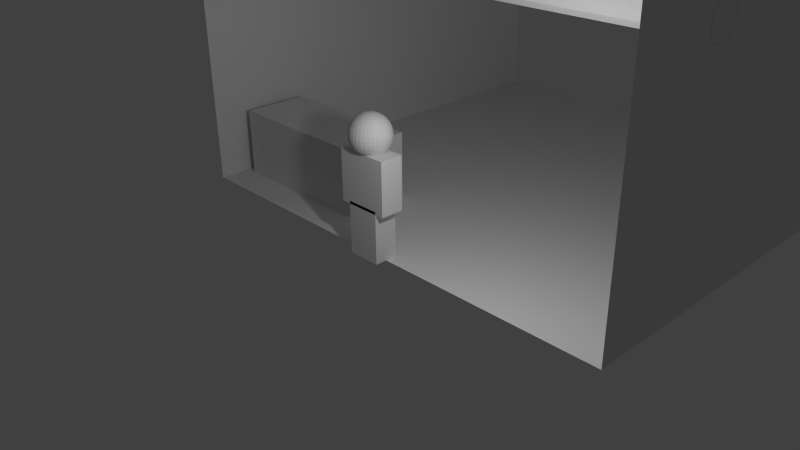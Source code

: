 # Source: chunk.blend  (saved by Blender 2.73.0; exported with 4.5.12 LTS)
import bpy
from mathutils import Matrix  # noqa: F401  (used for matrix-valued properties, if any)

bpy.ops.wm.read_factory_settings(use_empty=True)
scene = bpy.context.scene
scene.name = 'Scene'

# ---- collections
col_collection_1 = bpy.data.collections.new('Collection 1'); scene.collection.children.link(col_collection_1)

# ---- materials (node trees are filled in below, after node groups)
mat_mat_chunk0 = bpy.data.materials.new('mat_chunk0')
mat_mat_chunk0.alpha_threshold = 0.0
mat_mat_chunk0.use_transparent_shadow = False
mat_mat_chunk0.roughness = 0.5

# ---- material node trees

# ---- world
world_world = bpy.data.worlds.new('World'); scene.world = world_world
world_world.color = (0.05088, 0.05088, 0.05088)
world_world.use_sun_shadow = False
world_world.sun_shadow_jitter_overblur = 0.0
world_world.cycles.sampling_method = 'MANUAL'
world_world.cycles.sample_map_resolution = 256

# ---- cameras
cam_camera = bpy.data.cameras.new('Camera')
cam_camera.clip_end = 100.0
cam_camera.lens = 35.0
cam_camera.sensor_width = 32.0
cam_camera.sensor_height = 18.0
cam_camera.ortho_scale = 7.314
cam_camera.dof.focus_distance = 0.0
cam_camera.dof.aperture_fstop = 128.0

# ---- lights
light_lamp = bpy.data.lights.new('Lamp', 'POINT')
light_lamp.transmission_factor = 0.0
light_lamp.cutoff_distance = 30.0
light_lamp.energy = 100.0
light_lamp.shadow_buffer_clip_start = 1.001
light_lamp.shadow_soft_size = 0.1
light_lamp.shadow_maximum_resolution = 0.006
light_lamp.use_absolute_resolution = True
light_lamp.cycles.use_multiple_importance_sampling = False

# ---- meshes
me_cube_004 = bpy.data.meshes.new('Cube.004')
me_cube_004.from_pydata([(-3.348, 0.4849, 0.0), (-3.348, 1.485, 0.0), (-1.026, 1.485, 0.0), (-1.026, 0.4849, 0.0), (-3.348, 0.4849, 1.0), (-3.348, 1.485, 1.0), (-1.026, 1.485, 1.0), (-1.026, 0.4849, 1.0)], [], [(4, 5, 1, 0), (5, 6, 2, 1), (6, 7, 3, 2), (7, 4, 0, 3), (0, 1, 2, 3), (7, 6, 5, 4)])
me_cube_004.use_remesh_preserve_volume = False
me_cube_004.use_remesh_preserve_attributes = False
me_cube_004.use_mirror_vertex_groups = False
me_cube_004.update()
me_cube_003 = bpy.data.meshes.new('Cube.003')
me_cube_003.from_pydata([(-3.5, 0.0, 0.0), (-3.5, 7.0, 0.0), (3.5, 7.0, 0.0), (3.5, 0.0, 0.0), (-3.5, 0.0, 4.0), (-3.5, 7.0, 4.0), (3.5, 7.0, 4.0), (3.5, 0.0, 4.0), (-3.509, 1.728, 3.345), (3.509, 1.728, 3.345), (-3.509, 1.694, 3.22), (3.509, 1.694, 3.22), (-3.509, 1.603, 3.129), (3.509, 1.603, 3.129), (-3.509, 1.478, 3.095), (3.509, 1.478, 3.095), (-3.509, 1.353, 3.129), (3.509, 1.353, 3.129), (-3.509, 1.261, 3.22), (3.509, 1.261, 3.22), (-3.509, 1.228, 3.345), (3.509, 1.228, 3.345), (-3.509, 1.261, 3.47), (3.509, 1.261, 3.47), (-3.509, 1.353, 3.562), (3.509, 1.353, 3.562), (-3.509, 1.478, 3.595), (3.509, 1.478, 3.595), (-3.509, 1.603, 3.562), (3.509, 1.603, 3.562), (-3.509, 1.694, 3.47), (3.509, 1.694, 3.47), (-2.699, 1.728, 3.345), (-0.3599, 1.728, 3.345), (-0.3599, 1.694, 3.22), (-2.699, 1.694, 3.22), (-0.3599, 1.603, 3.129), (-2.699, 1.603, 3.129), (-0.3599, 1.478, 3.095), (-2.699, 1.478, 3.095), (-0.3599, 1.353, 3.129), (-2.699, 1.353, 3.129), (-0.3599, 1.261, 3.22), (-2.699, 1.261, 3.22), (-0.3599, 1.228, 3.345), (-2.699, 1.228, 3.345), (-0.3599, 1.261, 3.47), (-2.699, 1.261, 3.47), (-0.3599, 1.353, 3.562), (-2.699, 1.353, 3.562), (-0.3599, 1.478, 3.595), (-2.699, 1.478, 3.595), (-0.3599, 1.603, 3.562), (-2.699, 1.603, 3.562), (-0.3599, 1.694, 3.47), (-2.699, 1.694, 3.47), (-2.457, 1.783, 3.345), (-0.6017, 1.783, 3.345), (-0.6017, 1.742, 3.193), (-2.457, 1.742, 3.193), (-0.6017, 1.63, 3.081), (-2.457, 1.63, 3.081), (-0.6017, 1.478, 3.04), (-2.457, 1.478, 3.04), (-0.6017, 1.325, 3.081), (-2.457, 1.325, 3.081), (-0.6017, 1.213, 3.193), (-2.457, 1.213, 3.193), (-0.6017, 1.172, 3.345), (-2.457, 1.172, 3.345), (-0.6017, 1.213, 3.498), (-2.457, 1.213, 3.498), (-0.6017, 1.325, 3.61), (-2.457, 1.325, 3.61), (-0.6017, 1.478, 3.651), (-2.457, 1.478, 3.651), (-0.6017, 1.63, 3.61), (-2.457, 1.63, 3.61), (-0.6017, 1.742, 3.498), (-2.457, 1.742, 3.498)], [], [(4, 0, 1, 5), (6, 2, 3, 7), (0, 3, 2, 1), (7, 4, 5, 6), (33, 9, 11, 34), (34, 11, 13, 36), (36, 13, 15, 38), (38, 15, 17, 40), (40, 17, 19, 42), (42, 19, 21, 44), (44, 21, 23, 46), (46, 23, 25, 48), (48, 25, 27, 50), (50, 27, 29, 52), (54, 31, 9, 33), (52, 29, 31, 54), (28, 53, 55, 30), (76, 52, 54, 78), (30, 55, 32, 8), (78, 54, 33, 57), (26, 51, 53, 28), (74, 50, 52, 76), (24, 49, 51, 26), (72, 48, 50, 74), (22, 47, 49, 24), (70, 46, 48, 72), (20, 45, 47, 22), (68, 44, 46, 70), (18, 43, 45, 20), (66, 42, 44, 68), (16, 41, 43, 18), (64, 40, 42, 66), (14, 39, 41, 16), (62, 38, 40, 64), (12, 37, 39, 14), (60, 36, 38, 62), (10, 35, 37, 12), (58, 34, 36, 60), (8, 32, 35, 10), (57, 33, 34, 58), (32, 56, 59, 35), (56, 57, 58, 59), (35, 59, 61, 37), (59, 58, 60, 61), (37, 61, 63, 39), (61, 60, 62, 63), (39, 63, 65, 41), (63, 62, 64, 65), (41, 65, 67, 43), (65, 64, 66, 67), (43, 67, 69, 45), (67, 66, 68, 69), (45, 69, 71, 47), (69, 68, 70, 71), (47, 71, 73, 49), (71, 70, 72, 73), (49, 73, 75, 51), (73, 72, 74, 75), (51, 75, 77, 53), (75, 74, 76, 77), (55, 79, 56, 32), (79, 78, 57, 56), (53, 77, 79, 55), (77, 76, 78, 79)])
_uv = me_cube_003.uv_layers.new(name='UVMap')
_uv.uv.foreach_set('vector', [0.9776, 0.9869, 0.5174, 0.9869, 0.5174, 0.1816, 0.9776, 0.1816, 0.5171, 0.1815, 0.9773, 0.1815, 0.9773, 0.9869, 0.5171, 0.9869, 0.0001755, 0.5002, 0.4998, 0.5002, 0.4998, 0.9998, 0.0001755, 0.9998, 0.0001755, 0.4998, 0.0001755, 0.0001755, 0.4998, 0.0001755, 0.4998, 0.4998, 0.7101, 0.07188, 0.9784, 0.0733, 0.9784, 0.0821, 0.7101, 0.08101, 0.7101, 0.08101, 0.9784, 0.0821, 0.9783, 0.09091, 0.7101, 0.09015, 0.7101, 0.09015, 0.9783, 0.09091, 0.9783, 0.09972, 0.7101, 0.09926, 0.7101, 0.09926, 0.9783, 0.09972, 0.9783, 0.1085, 0.7101, 0.1083, 0.7101, 0.1083, 0.9783, 0.1085, 0.9783, 0.1173, 0.7101, 0.1174, 0.7101, 0.1174, 0.9783, 0.1173, 0.9783, 0.1261, 0.7101, 0.1264, 0.7101, 0.1264, 0.9783, 0.1261, 0.9783, 0.1349, 0.7101, 0.1353, 0.7101, 0.1353, 0.9783, 0.1349, 0.9783, 0.1446, 0.7101, 0.1446, 0.7101, 0.03598, 0.9786, 0.03598, 0.9786, 0.04688, 0.7101, 0.04478, 0.7101, 0.04478, 0.9786, 0.04688, 0.9785, 0.05568, 0.7101, 0.05372, 0.7101, 0.06279, 0.9785, 0.06449, 0.9784, 0.0733, 0.7101, 0.07188, 0.7101, 0.05372, 0.9785, 0.05568, 0.9785, 0.06449, 0.7101, 0.06279, 0.514, 0.05569, 0.5693, 0.05433, 0.5693, 0.06328, 0.5141, 0.06437, 0.6941, 0.05304, 0.7101, 0.05372, 0.7101, 0.06279, 0.6941, 0.0624, 0.5141, 0.06437, 0.5693, 0.06328, 0.5693, 0.0723, 0.5142, 0.07306, 0.6941, 0.0624, 0.7101, 0.06279, 0.7101, 0.07188, 0.6941, 0.07169, 0.5138, 0.04704, 0.5693, 0.0455, 0.5693, 0.05433, 0.514, 0.05569, 0.6941, 0.04354, 0.7101, 0.04478, 0.7101, 0.05372, 0.6941, 0.05304, 0.5136, 0.03598, 0.5693, 0.03598, 0.5693, 0.0455, 0.5138, 0.04704, 0.6941, 0.03598, 0.7101, 0.03598, 0.7101, 0.04478, 0.6941, 0.04354, 0.5138, 0.1339, 0.5693, 0.1354, 0.5693, 0.1446, 0.5136, 0.1446, 0.6941, 0.1366, 0.7101, 0.1353, 0.7101, 0.1446, 0.6941, 0.1446, 0.514, 0.1252, 0.5693, 0.1265, 0.5693, 0.1354, 0.5138, 0.1339, 0.6941, 0.1272, 0.7101, 0.1264, 0.7101, 0.1353, 0.6941, 0.1366, 0.5141, 0.1166, 0.5693, 0.1175, 0.5693, 0.1265, 0.514, 0.1252, 0.6941, 0.1179, 0.7101, 0.1174, 0.7101, 0.1264, 0.6941, 0.1272, 0.5142, 0.1079, 0.5693, 0.1084, 0.5693, 0.1175, 0.5141, 0.1166, 0.6941, 0.1086, 0.7101, 0.1083, 0.7101, 0.1174, 0.6941, 0.1179, 0.5143, 0.09917, 0.5693, 0.09939, 0.5693, 0.1084, 0.5142, 0.1079, 0.6941, 0.09942, 0.7101, 0.09926, 0.7101, 0.1083, 0.6941, 0.1086, 0.5143, 0.09046, 0.5693, 0.09035, 0.5693, 0.09939, 0.5143, 0.09917, 0.6941, 0.0902, 0.7101, 0.09015, 0.7101, 0.09926, 0.6941, 0.09942, 0.5143, 0.08176, 0.5693, 0.08132, 0.5693, 0.09035, 0.5143, 0.09046, 0.6941, 0.08095, 0.7101, 0.08101, 0.7101, 0.09015, 0.6941, 0.0902, 0.5142, 0.07306, 0.5693, 0.0723, 0.5693, 0.08132, 0.5143, 0.08176, 0.6941, 0.07169, 0.7101, 0.07188, 0.7101, 0.08101, 0.6941, 0.08095, 0.5693, 0.0723, 0.5851, 0.07193, 0.5851, 0.08111, 0.5693, 0.08132, 0.5851, 0.07193, 0.6941, 0.07169, 0.6941, 0.08095, 0.5851, 0.08111, 0.5693, 0.08132, 0.5851, 0.08111, 0.5851, 0.09026, 0.5693, 0.09035, 0.5851, 0.08111, 0.6941, 0.08095, 0.6941, 0.0902, 0.5851, 0.09026, 0.5693, 0.09035, 0.5851, 0.09026, 0.5851, 0.09945, 0.5693, 0.09939, 0.5851, 0.09026, 0.6941, 0.0902, 0.6941, 0.09942, 0.5851, 0.09945, 0.5693, 0.09939, 0.5851, 0.09945, 0.5851, 0.1087, 0.5693, 0.1084, 0.5851, 0.09945, 0.6941, 0.09942, 0.6941, 0.1086, 0.5851, 0.1087, 0.5693, 0.1084, 0.5851, 0.1087, 0.5851, 0.118, 0.5693, 0.1175, 0.5851, 0.1087, 0.6941, 0.1086, 0.6941, 0.1179, 0.5851, 0.118, 0.5693, 0.1175, 0.5851, 0.118, 0.5851, 0.1273, 0.5693, 0.1265, 0.5851, 0.118, 0.6941, 0.1179, 0.6941, 0.1272, 0.5851, 0.1273, 0.5693, 0.1265, 0.5851, 0.1273, 0.5851, 0.1368, 0.5693, 0.1354, 0.5851, 0.1273, 0.6941, 0.1272, 0.6941, 0.1366, 0.5851, 0.1368, 0.5693, 0.1354, 0.5851, 0.1368, 0.5851, 0.1446, 0.5693, 0.1446, 0.5851, 0.1368, 0.6941, 0.1366, 0.6941, 0.1446, 0.5851, 0.1446, 0.5693, 0.03598, 0.5851, 0.03598, 0.5851, 0.04398, 0.5693, 0.0455, 0.5851, 0.03598, 0.6941, 0.03598, 0.6941, 0.04354, 0.5851, 0.04398, 0.5693, 0.0455, 0.5851, 0.04398, 0.5851, 0.05338, 0.5693, 0.05433, 0.5851, 0.04398, 0.6941, 0.04354, 0.6941, 0.05304, 0.5851, 0.05338, 0.5693, 0.06328, 0.5851, 0.06268, 0.5851, 0.07193, 0.5693, 0.0723, 0.5851, 0.06268, 0.6941, 0.0624, 0.6941, 0.07169, 0.5851, 0.07193, 0.5693, 0.05433, 0.5851, 0.05338, 0.5851, 0.06268, 0.5693, 0.06328, 0.5851, 0.05338, 0.6941, 0.05304, 0.6941, 0.0624, 0.5851, 0.06268])
me_cube_003.materials.append(mat_mat_chunk0)
me_cube_003.use_remesh_preserve_volume = False
me_cube_003.use_remesh_preserve_attributes = False
me_cube_003.use_mirror_vertex_groups = False
me_cube_003.update()
me_cube_002 = bpy.data.meshes.new('Cube.002')
me_cube_002.from_pydata([(-0.3669, -0.1645, 0.6926), (-0.3669, 0.1645, 0.6926), (0.3669, 0.1645, 0.6926), (0.3669, -0.1645, 0.6926), (-0.3669, -0.1645, 1.426), (-0.3669, 0.1645, 1.426), (0.3669, 0.1645, 1.426), (0.3669, -0.1645, 1.426), (-0.05454, 9.072e-09, 1.911), (-0.107, 9.072e-09, 1.895), (-0.1553, 9.072e-09, 1.869), (-0.1977, 9.072e-09, 1.834), (-0.2324, 9.072e-09, 1.792), (-0.2583, 9.072e-09, 1.744), (-0.2742, 9.072e-09, 1.691), (-0.2795, 9.072e-09, 1.637), (-0.2742, 9.072e-09, 1.582), (-0.2583, 9.072e-09, 1.53), (-0.2324, 9.072e-09, 1.481), (-0.1977, 9.072e-09, 1.439), (-0.1553, 9.072e-09, 1.404), (-0.107, 9.072e-09, 1.379), (-0.05454, 9.072e-09, 1.363), (-0.05349, 0.01064, 1.911), (-0.1049, 0.02087, 1.895), (-0.1523, 0.0303, 1.869), (-0.1939, 0.03856, 1.834), (-0.228, 0.04535, 1.792), (-0.2533, 0.05038, 1.744), (-0.2689, 0.05349, 1.691), (-0.2742, 0.05454, 1.637), (-0.2689, 0.05349, 1.582), (-0.2533, 0.05038, 1.53), (-0.228, 0.04535, 1.481), (-0.1939, 0.03856, 1.439), (-0.1523, 0.0303, 1.404), (-0.1049, 0.02087, 1.379), (-0.05349, 0.01064, 1.363), (-0.05038, 0.02087, 1.911), (-0.09883, 0.04094, 1.895), (-0.1435, 0.05943, 1.869), (-0.1826, 0.07564, 1.834), (-0.2147, 0.08895, 1.792), (-0.2386, 0.09883, 1.744), (-0.2533, 0.1049, 1.691), (-0.2583, 0.107, 1.637), (-0.2533, 0.1049, 1.582), (-0.2386, 0.09883, 1.53), (-0.2147, 0.08895, 1.481), (-0.1826, 0.07564, 1.439), (-0.1435, 0.05943, 1.404), (-0.09883, 0.04094, 1.379), (-0.05038, 0.02087, 1.363), (-0.04534, 0.0303, 1.911), (-0.08895, 0.05943, 1.895), (-0.1291, 0.08628, 1.869), (-0.1644, 0.1098, 1.834), (-0.1933, 0.1291, 1.792), (-0.2147, 0.1435, 1.744), (-0.228, 0.1523, 1.691), (-0.2324, 0.1553, 1.637), (-0.228, 0.1523, 1.582), (-0.2147, 0.1435, 1.53), (-0.1933, 0.1291, 1.481), (-0.1644, 0.1098, 1.439), (-0.1291, 0.08628, 1.404), (-0.08895, 0.05943, 1.379), (-0.04534, 0.0303, 1.363), (-0.03856, 0.03856, 1.911), (-0.07564, 0.07564, 1.895), (-0.1098, 0.1098, 1.869), (-0.1398, 0.1398, 1.834), (-0.1644, 0.1644, 1.792), (-0.1826, 0.1826, 1.744), (-0.1939, 0.1939, 1.691), (-0.1977, 0.1977, 1.637), (-0.1939, 0.1939, 1.582), (-0.1826, 0.1826, 1.53), (-0.1644, 0.1644, 1.481), (-0.1398, 0.1398, 1.439), (-0.1098, 0.1098, 1.404), (-0.07564, 0.07564, 1.379), (-0.03856, 0.03856, 1.363), (-0.0303, 0.04535, 1.911), (-0.05943, 0.08895, 1.895), (-0.08628, 0.1291, 1.869), (-0.1098, 0.1644, 1.834), (-0.1291, 0.1933, 1.792), (-0.1435, 0.2147, 1.744), (-0.1523, 0.228, 1.691), (-0.1553, 0.2324, 1.637), (-0.1523, 0.228, 1.582), (-0.1435, 0.2147, 1.53), (-0.1291, 0.1933, 1.481), (-0.1098, 0.1644, 1.439), (-0.08628, 0.1291, 1.404), (-0.05943, 0.08895, 1.379), (-0.0303, 0.04535, 1.363), (-0.02087, 0.05038, 1.911), (-0.04094, 0.09883, 1.895), (-0.05943, 0.1435, 1.869), (-0.07564, 0.1826, 1.834), (-0.08895, 0.2147, 1.792), (-0.09883, 0.2386, 1.744), (-0.1049, 0.2533, 1.691), (-0.107, 0.2583, 1.637), (-0.1049, 0.2533, 1.582), (-0.09883, 0.2386, 1.53), (-0.08895, 0.2147, 1.481), (-0.07564, 0.1826, 1.439), (-0.05943, 0.1435, 1.404), (-0.04094, 0.09883, 1.379), (-0.02087, 0.05038, 1.363), (-0.01064, 0.05349, 1.911), (-0.02087, 0.1049, 1.895), (-0.0303, 0.1523, 1.869), (-0.03856, 0.1939, 1.834), (-0.04534, 0.228, 1.792), (-0.05038, 0.2533, 1.744), (-0.05349, 0.2689, 1.691), (-0.05454, 0.2742, 1.637), (-0.05349, 0.2689, 1.582), (-0.05038, 0.2533, 1.53), (-0.04534, 0.228, 1.481), (-0.03856, 0.1939, 1.439), (-0.0303, 0.1523, 1.404), (-0.02087, 0.1049, 1.379), (-0.01064, 0.05349, 1.363), (1.102e-07, 0.05454, 1.911), (1.081e-07, 0.107, 1.895), (1.06e-07, 0.1553, 1.869), (1.081e-07, 0.1977, 1.834), (1.123e-07, 0.2324, 1.792), (9.559e-08, 0.2583, 1.744), (1.289e-07, 0.2742, 1.691), (1.248e-07, 0.2795, 1.637), (1.289e-07, 0.2742, 1.582), (8.31e-08, 0.2583, 1.53), (1.123e-07, 0.2324, 1.481), (1.081e-07, 0.1977, 1.439), (1.143e-07, 0.1553, 1.404), (1.039e-07, 0.107, 1.379), (1.05e-07, 0.05454, 1.363), (0.01064, 0.05349, 1.911), (0.02087, 0.1049, 1.895), (0.0303, 0.1523, 1.869), (0.03856, 0.1939, 1.834), (0.04535, 0.228, 1.792), (0.05038, 0.2533, 1.744), (0.05349, 0.2689, 1.691), (0.05454, 0.2742, 1.637), (0.05349, 0.2689, 1.582), (0.05038, 0.2533, 1.53), (0.04535, 0.228, 1.481), (0.03856, 0.1939, 1.439), (0.0303, 0.1523, 1.404), (0.02087, 0.1049, 1.379), (0.01064, 0.05349, 1.363), (0.02087, 0.05038, 1.911), (0.04094, 0.09883, 1.895), (0.05943, 0.1435, 1.869), (0.07564, 0.1826, 1.834), (0.08895, 0.2147, 1.792), (0.09883, 0.2386, 1.744), (0.1049, 0.2533, 1.691), (0.107, 0.2583, 1.637), (0.1049, 0.2533, 1.582), (0.09883, 0.2386, 1.53), (0.08895, 0.2147, 1.481), (0.07564, 0.1826, 1.439), (0.05943, 0.1435, 1.404), (0.04094, 0.09883, 1.379), (0.02087, 0.05038, 1.363), (0.0303, 0.04535, 1.911), (0.05943, 0.08895, 1.895), (0.08628, 0.1291, 1.869), (0.1098, 0.1644, 1.834), (0.1291, 0.1933, 1.792), (0.1435, 0.2147, 1.744), (0.1523, 0.228, 1.691), (0.1553, 0.2324, 1.637), (0.1523, 0.228, 1.582), (0.1435, 0.2147, 1.53), (0.1291, 0.1933, 1.481), (0.1098, 0.1644, 1.439), (0.08628, 0.1291, 1.404), (0.05943, 0.08895, 1.379), (0.0303, 0.04535, 1.363), (0.03856, 0.03856, 1.911), (0.07564, 0.07564, 1.895), (0.1098, 0.1098, 1.869), (0.1398, 0.1398, 1.834), (0.1644, 0.1644, 1.792), (0.1826, 0.1826, 1.744), (0.1939, 0.1939, 1.691), (0.1977, 0.1977, 1.637), (0.1939, 0.1939, 1.582), (0.1826, 0.1826, 1.53), (0.1644, 0.1644, 1.481), (0.1398, 0.1398, 1.439), (0.1098, 0.1098, 1.404), (0.07564, 0.07564, 1.379), (0.03856, 0.03856, 1.363), (0.04535, 0.0303, 1.911), (0.08895, 0.05943, 1.895), (0.1291, 0.08628, 1.869), (0.1644, 0.1098, 1.834), (0.1933, 0.1291, 1.792), (0.2147, 0.1435, 1.744), (0.228, 0.1523, 1.691), (0.2324, 0.1553, 1.637), (0.228, 0.1523, 1.582), (0.2147, 0.1435, 1.53), (0.1933, 0.1291, 1.481), (0.1644, 0.1098, 1.439), (0.1291, 0.08628, 1.404), (0.08895, 0.05943, 1.379), (0.04535, 0.0303, 1.363), (0.05038, 0.02087, 1.911), (0.09883, 0.04094, 1.895), (0.1435, 0.05943, 1.869), (0.1826, 0.07564, 1.834), (0.2147, 0.08895, 1.792), (0.2386, 0.09883, 1.744), (0.2533, 0.1049, 1.691), (0.2583, 0.107, 1.637), (0.2533, 0.1049, 1.582), (0.2386, 0.09883, 1.53), (0.2147, 0.08895, 1.481), (0.1826, 0.07564, 1.439), (0.1435, 0.05943, 1.404), (0.09883, 0.04094, 1.379), (0.05038, 0.02087, 1.363), (0.05349, 0.01064, 1.911), (0.1049, 0.02087, 1.895), (0.1523, 0.0303, 1.869), (0.1939, 0.03856, 1.834), (0.228, 0.04534, 1.792), (0.2533, 0.05038, 1.744), (0.2689, 0.05349, 1.691), (0.2742, 0.05454, 1.637), (0.2689, 0.05349, 1.582), (0.2533, 0.05038, 1.53), (0.228, 0.04534, 1.481), (0.1939, 0.03856, 1.439), (0.1523, 0.0303, 1.404), (0.1049, 0.02087, 1.379), (0.05349, 0.01064, 1.363), (0.05454, 7.056e-09, 1.911), (0.107, 2.059e-08, 1.895), (0.1553, 1.643e-08, 1.869), (0.1977, 1.849e-09, 1.834), (0.2324, -1.481e-08, 1.792), (0.2583, 2.684e-08, 1.744), (0.2742, -1.481e-08, 1.691), (0.2795, -1.898e-08, 1.637), (0.2742, -1.481e-08, 1.582), (0.2583, 2.684e-08, 1.53), (0.2324, -1.481e-08, 1.481), (0.1977, 1.849e-09, 1.439), (0.1553, 6.015e-09, 1.404), (0.107, 1.018e-08, 1.379), (0.05454, 1.018e-08, 1.363), (1.1e-07, 9.072e-09, 1.357), (0.05349, -0.01064, 1.911), (0.1049, -0.02087, 1.895), (0.1523, -0.0303, 1.869), (0.1939, -0.03856, 1.834), (0.228, -0.04535, 1.792), (0.2533, -0.05038, 1.744), (0.2689, -0.05349, 1.691), (0.2742, -0.05454, 1.637), (0.2689, -0.05349, 1.582), (0.2533, -0.05038, 1.53), (0.228, -0.04535, 1.481), (0.1939, -0.03856, 1.439), (0.1523, -0.0303, 1.404), (0.1049, -0.02087, 1.379), (0.05349, -0.01064, 1.363), (0.05038, -0.02087, 1.911), (0.09883, -0.04094, 1.895), (0.1435, -0.05943, 1.869), (0.1826, -0.07564, 1.834), (0.2147, -0.08895, 1.792), (0.2386, -0.09883, 1.744), (0.2533, -0.1049, 1.691), (0.2583, -0.107, 1.637), (0.2533, -0.1049, 1.582), (0.2386, -0.09883, 1.53), (0.2147, -0.08895, 1.481), (0.1826, -0.07564, 1.439), (0.1435, -0.05943, 1.404), (0.09883, -0.04094, 1.379), (0.05038, -0.02087, 1.363), (0.04535, -0.0303, 1.911), (0.08895, -0.05943, 1.895), (0.1291, -0.08628, 1.869), (0.1644, -0.1098, 1.834), (0.1933, -0.1291, 1.792), (0.2147, -0.1435, 1.744), (0.228, -0.1523, 1.691), (0.2324, -0.1553, 1.637), (0.228, -0.1523, 1.582), (0.2147, -0.1435, 1.53), (0.1933, -0.1291, 1.481), (0.1644, -0.1098, 1.439), (0.1291, -0.08628, 1.404), (0.08895, -0.05943, 1.379), (0.04535, -0.0303, 1.363), (0.03856, -0.03856, 1.911), (0.07564, -0.07564, 1.895), (0.1098, -0.1098, 1.869), (0.1398, -0.1398, 1.834), (0.1644, -0.1644, 1.792), (0.1826, -0.1826, 1.744), (0.1939, -0.1939, 1.691), (0.1977, -0.1977, 1.637), (0.1939, -0.1939, 1.582), (0.1826, -0.1826, 1.53), (0.1644, -0.1644, 1.481), (0.1398, -0.1398, 1.439), (0.1098, -0.1098, 1.404), (0.07564, -0.07564, 1.379), (0.03856, -0.03856, 1.363), (0.0303, -0.04535, 1.911), (0.05943, -0.08895, 1.895), (0.08628, -0.1291, 1.869), (0.1098, -0.1644, 1.834), (0.1291, -0.1933, 1.792), (0.1435, -0.2147, 1.744), (0.1523, -0.228, 1.691), (0.1553, -0.2324, 1.637), (0.1523, -0.228, 1.582), (0.1435, -0.2147, 1.53), (0.1291, -0.1933, 1.481), (0.1098, -0.1644, 1.439), (0.08628, -0.1291, 1.404), (0.05943, -0.08895, 1.379), (0.0303, -0.04534, 1.363), (0.02087, -0.05038, 1.911), (0.04094, -0.09883, 1.895), (0.05943, -0.1435, 1.869), (0.07564, -0.1826, 1.834), (0.08895, -0.2147, 1.792), (0.09883, -0.2386, 1.744), (0.1049, -0.2533, 1.691), (0.107, -0.2583, 1.637), (0.1049, -0.2533, 1.582), (0.09883, -0.2386, 1.53), (0.08895, -0.2147, 1.481), (0.07564, -0.1826, 1.439), (0.05943, -0.1435, 1.404), (0.04094, -0.09883, 1.379), (0.02087, -0.05038, 1.363), (0.01064, -0.05349, 1.911), (0.02087, -0.1049, 1.895), (0.0303, -0.1523, 1.869), (0.03856, -0.1939, 1.834), (0.04535, -0.228, 1.792), (0.05038, -0.2533, 1.744), (0.05349, -0.2689, 1.691), (0.05454, -0.2742, 1.637), (0.05349, -0.2689, 1.582), (0.05038, -0.2533, 1.53), (0.04535, -0.228, 1.481), (0.03856, -0.1939, 1.439), (0.0303, -0.1523, 1.404), (0.02087, -0.1049, 1.379), (0.01064, -0.05349, 1.363), (1.06e-07, -0.05454, 1.911), (9.768e-08, -0.107, 1.895), (9.768e-08, -0.1553, 1.869), (7.06e-08, -0.1977, 1.834), (5.81e-08, -0.2324, 1.792), (1.081e-07, -0.2583, 1.744), (4.561e-08, -0.2742, 1.691), (5.81e-08, -0.2795, 1.637), (4.561e-08, -0.2742, 1.582), (1.081e-07, -0.2583, 1.53), (5.81e-08, -0.2324, 1.481), (7.06e-08, -0.1977, 1.439), (9.143e-08, -0.1553, 1.404), (8.935e-08, -0.107, 1.379), (1.07e-07, -0.05454, 1.363), (-0.01064, -0.05349, 1.911), (-0.02087, -0.1049, 1.895), (-0.0303, -0.1523, 1.869), (-0.03856, -0.1939, 1.834), (-0.04534, -0.228, 1.792), (-0.05038, -0.2533, 1.744), (-0.05349, -0.2689, 1.691), (-0.05454, -0.2742, 1.637), (-0.05349, -0.2689, 1.582), (-0.05038, -0.2533, 1.53), (-0.04534, -0.228, 1.481), (-0.03856, -0.1939, 1.439), (-0.0303, -0.1523, 1.404), (-0.02087, -0.1049, 1.379), (-0.01064, -0.05349, 1.363), (-0.02087, -0.05038, 1.911), (-0.04094, -0.09883, 1.895), (-0.05943, -0.1435, 1.869), (-0.07564, -0.1826, 1.834), (-0.08895, -0.2147, 1.792), (-0.09883, -0.2386, 1.744), (-0.1049, -0.2533, 1.691), (-0.107, -0.2583, 1.637), (-0.1049, -0.2533, 1.582), (-0.09883, -0.2386, 1.53), (-0.08895, -0.2147, 1.481), (-0.07564, -0.1826, 1.439), (-0.05943, -0.1435, 1.404), (-0.04094, -0.09883, 1.379), (-0.02087, -0.05038, 1.363), (-0.0303, -0.04535, 1.911), (-0.05943, -0.08895, 1.895), (-0.08628, -0.1291, 1.869), (-0.1098, -0.1644, 1.834), (-0.1291, -0.1933, 1.792), (-0.1435, -0.2147, 1.744), (-0.1523, -0.228, 1.691), (-0.1553, -0.2324, 1.637), (-0.1523, -0.228, 1.582), (-0.1435, -0.2147, 1.53), (-0.1291, -0.1933, 1.481), (-0.1098, -0.1644, 1.439), (-0.08628, -0.1291, 1.404), (-0.05943, -0.08895, 1.379), (-0.0303, -0.04534, 1.363), (-0.03856, -0.03856, 1.911), (-0.07564, -0.07564, 1.895), (-0.1098, -0.1098, 1.869), (-0.1398, -0.1398, 1.834), (-0.1644, -0.1644, 1.792), (-0.1826, -0.1826, 1.744), (-0.1939, -0.1939, 1.691), (-0.1977, -0.1977, 1.637), (-0.1939, -0.1939, 1.582), (-0.1826, -0.1826, 1.53), (-0.1644, -0.1644, 1.481), (-0.1398, -0.1398, 1.439), (-0.1098, -0.1098, 1.404), (-0.07564, -0.07564, 1.379), (-0.03856, -0.03856, 1.363), (-0.04534, -0.0303, 1.911), (-0.08895, -0.05943, 1.895), (-0.1291, -0.08628, 1.869), (-0.1644, -0.1098, 1.834), (-0.1933, -0.1291, 1.792), (-0.2147, -0.1435, 1.744), (-0.228, -0.1523, 1.691), (-0.2324, -0.1553, 1.637), (-0.228, -0.1523, 1.582), (-0.2147, -0.1435, 1.53), (-0.1933, -0.1291, 1.481), (-0.1644, -0.1098, 1.439), (-0.1291, -0.08628, 1.404), (-0.08895, -0.05943, 1.379), (-0.04534, -0.0303, 1.363), (2.58e-08, -2.579e-08, 1.916), (-0.05038, -0.02087, 1.911), (-0.09883, -0.04094, 1.895), (-0.1435, -0.05943, 1.869), (-0.1826, -0.07564, 1.834), (-0.2147, -0.08895, 1.792), (-0.2386, -0.09883, 1.744), (-0.2533, -0.1049, 1.691), (-0.2583, -0.107, 1.637), (-0.2533, -0.1049, 1.582), (-0.2386, -0.09883, 1.53), (-0.2147, -0.08895, 1.481), (-0.1826, -0.07564, 1.439), (-0.1435, -0.05943, 1.404), (-0.09883, -0.04094, 1.379), (-0.05038, -0.02087, 1.363), (-0.05349, -0.01064, 1.911), (-0.1049, -0.02087, 1.895), (-0.1523, -0.0303, 1.869), (-0.1939, -0.03856, 1.834), (-0.228, -0.04534, 1.792), (-0.2533, -0.05038, 1.744), (-0.2689, -0.05349, 1.691), (-0.2742, -0.05454, 1.637), (-0.2689, -0.05349, 1.582), (-0.2533, -0.05038, 1.53), (-0.228, -0.04534, 1.481), (-0.1939, -0.03856, 1.439), (-0.1523, -0.0303, 1.404), (-0.1049, -0.02087, 1.379), (-0.05349, -0.01064, 1.363), (0.2374, -0.1645, 0.732), (0.2374, 0.1645, 0.732), (-0.2374, 0.1645, 0.732), (-0.2374, -0.1645, 0.732), (0.2374, -0.1645, -0.001699), (0.2374, 0.1645, -0.001699), (-0.2374, 0.1645, -0.001699), (-0.2374, -0.1645, -0.001699)], [], [(4, 5, 1, 0), (5, 6, 2, 1), (6, 7, 3, 2), (7, 4, 0, 3), (0, 1, 2, 3), (7, 6, 5, 4), (15, 14, 29, 30), (13, 12, 27, 28), (11, 10, 25, 26), (22, 21, 36, 37), (9, 8, 23, 24), (20, 19, 34, 35), (18, 17, 32, 33), (16, 15, 30, 31), (14, 13, 28, 29), (12, 11, 26, 27), (10, 9, 24, 25), (21, 20, 35, 36), (19, 18, 33, 34), (17, 16, 31, 32), (25, 24, 39, 40), (36, 35, 50, 51), (34, 33, 48, 49), (32, 31, 46, 47), (30, 29, 44, 45), (28, 27, 42, 43), (26, 25, 40, 41), (37, 36, 51, 52), (24, 23, 38, 39), (35, 34, 49, 50), (33, 32, 47, 48), (31, 30, 45, 46), (29, 28, 43, 44), (27, 26, 41, 42), (40, 39, 54, 55), (51, 50, 65, 66), (49, 48, 63, 64), (47, 46, 61, 62), (45, 44, 59, 60), (43, 42, 57, 58), (41, 40, 55, 56), (52, 51, 66, 67), (39, 38, 53, 54), (50, 49, 64, 65), (48, 47, 62, 63), (46, 45, 60, 61), (44, 43, 58, 59), (42, 41, 56, 57), (55, 54, 69, 70), (66, 65, 80, 81), (64, 63, 78, 79), (62, 61, 76, 77), (60, 59, 74, 75), (58, 57, 72, 73), (56, 55, 70, 71), (67, 66, 81, 82), (54, 53, 68, 69), (65, 64, 79, 80), (63, 62, 77, 78), (61, 60, 75, 76), (59, 58, 73, 74), (57, 56, 71, 72), (70, 69, 84, 85), (81, 80, 95, 96), (79, 78, 93, 94), (77, 76, 91, 92), (75, 74, 89, 90), (73, 72, 87, 88), (71, 70, 85, 86), (82, 81, 96, 97), (69, 68, 83, 84), (80, 79, 94, 95), (78, 77, 92, 93), (76, 75, 90, 91), (74, 73, 88, 89), (72, 71, 86, 87), (85, 84, 99, 100), (96, 95, 110, 111), (94, 93, 108, 109), (92, 91, 106, 107), (90, 89, 104, 105), (88, 87, 102, 103), (86, 85, 100, 101), (97, 96, 111, 112), (84, 83, 98, 99), (95, 94, 109, 110), (93, 92, 107, 108), (91, 90, 105, 106), (89, 88, 103, 104), (87, 86, 101, 102), (100, 99, 114, 115), (111, 110, 125, 126), (109, 108, 123, 124), (107, 106, 121, 122), (105, 104, 119, 120), (103, 102, 117, 118), (101, 100, 115, 116), (112, 111, 126, 127), (99, 98, 113, 114), (110, 109, 124, 125), (108, 107, 122, 123), (106, 105, 120, 121), (104, 103, 118, 119), (102, 101, 116, 117), (115, 114, 129, 130), (126, 125, 140, 141), (124, 123, 138, 139), (122, 121, 136, 137), (120, 119, 134, 135), (118, 117, 132, 133), (116, 115, 130, 131), (127, 126, 141, 142), (114, 113, 128, 129), (125, 124, 139, 140), (123, 122, 137, 138), (121, 120, 135, 136), (119, 118, 133, 134), (117, 116, 131, 132), (130, 129, 144, 145), (141, 140, 155, 156), (139, 138, 153, 154), (137, 136, 151, 152), (135, 134, 149, 150), (133, 132, 147, 148), (131, 130, 145, 146), (142, 141, 156, 157), (129, 128, 143, 144), (140, 139, 154, 155), (138, 137, 152, 153), (136, 135, 150, 151), (134, 133, 148, 149), (132, 131, 146, 147), (145, 144, 159, 160), (156, 155, 170, 171), (154, 153, 168, 169), (152, 151, 166, 167), (150, 149, 164, 165), (148, 147, 162, 163), (146, 145, 160, 161), (157, 156, 171, 172), (144, 143, 158, 159), (155, 154, 169, 170), (153, 152, 167, 168), (151, 150, 165, 166), (149, 148, 163, 164), (147, 146, 161, 162), (160, 159, 174, 175), (171, 170, 185, 186), (169, 168, 183, 184), (167, 166, 181, 182), (165, 164, 179, 180), (163, 162, 177, 178), (161, 160, 175, 176), (172, 171, 186, 187), (159, 158, 173, 174), (170, 169, 184, 185), (168, 167, 182, 183), (166, 165, 180, 181), (164, 163, 178, 179), (162, 161, 176, 177), (175, 174, 189, 190), (186, 185, 200, 201), (184, 183, 198, 199), (182, 181, 196, 197), (180, 179, 194, 195), (178, 177, 192, 193), (176, 175, 190, 191), (187, 186, 201, 202), (174, 173, 188, 189), (185, 184, 199, 200), (183, 182, 197, 198), (181, 180, 195, 196), (179, 178, 193, 194), (177, 176, 191, 192), (190, 189, 204, 205), (201, 200, 215, 216), (199, 198, 213, 214), (197, 196, 211, 212), (195, 194, 209, 210), (193, 192, 207, 208), (191, 190, 205, 206), (202, 201, 216, 217), (189, 188, 203, 204), (200, 199, 214, 215), (198, 197, 212, 213), (196, 195, 210, 211), (194, 193, 208, 209), (192, 191, 206, 207), (205, 204, 219, 220), (216, 215, 230, 231), (214, 213, 228, 229), (212, 211, 226, 227), (210, 209, 224, 225), (208, 207, 222, 223), (206, 205, 220, 221), (217, 216, 231, 232), (204, 203, 218, 219), (215, 214, 229, 230), (213, 212, 227, 228), (211, 210, 225, 226), (209, 208, 223, 224), (207, 206, 221, 222), (220, 219, 234, 235), (231, 230, 245, 246), (229, 228, 243, 244), (227, 226, 241, 242), (225, 224, 239, 240), (223, 222, 237, 238), (221, 220, 235, 236), (232, 231, 246, 247), (219, 218, 233, 234), (230, 229, 244, 245), (228, 227, 242, 243), (226, 225, 240, 241), (224, 223, 238, 239), (222, 221, 236, 237), (235, 234, 249, 250), (246, 245, 260, 261), (244, 243, 258, 259), (242, 241, 256, 257), (240, 239, 254, 255), (238, 237, 252, 253), (236, 235, 250, 251), (247, 246, 261, 262), (234, 233, 248, 249), (245, 244, 259, 260), (243, 242, 257, 258), (241, 240, 255, 256), (239, 238, 253, 254), (237, 236, 251, 252), (250, 249, 265, 266), (261, 260, 276, 277), (259, 258, 274, 275), (257, 256, 272, 273), (255, 254, 270, 271), (253, 252, 268, 269), (251, 250, 266, 267), (262, 261, 277, 278), (249, 248, 264, 265), (260, 259, 275, 276), (258, 257, 273, 274), (256, 255, 271, 272), (254, 253, 269, 270), (252, 251, 267, 268), (266, 265, 280, 281), (277, 276, 291, 292), (275, 274, 289, 290), (273, 272, 287, 288), (271, 270, 285, 286), (269, 268, 283, 284), (267, 266, 281, 282), (278, 277, 292, 293), (265, 264, 279, 280), (276, 275, 290, 291), (274, 273, 288, 289), (272, 271, 286, 287), (270, 269, 284, 285), (268, 267, 282, 283), (281, 280, 295, 296), (292, 291, 306, 307), (290, 289, 304, 305), (288, 287, 302, 303), (286, 285, 300, 301), (284, 283, 298, 299), (282, 281, 296, 297), (293, 292, 307, 308), (280, 279, 294, 295), (291, 290, 305, 306), (289, 288, 303, 304), (287, 286, 301, 302), (285, 284, 299, 300), (283, 282, 297, 298), (296, 295, 310, 311), (307, 306, 321, 322), (305, 304, 319, 320), (303, 302, 317, 318), (301, 300, 315, 316), (299, 298, 313, 314), (297, 296, 311, 312), (308, 307, 322, 323), (295, 294, 309, 310), (306, 305, 320, 321), (304, 303, 318, 319), (302, 301, 316, 317), (300, 299, 314, 315), (298, 297, 312, 313), (311, 310, 325, 326), (322, 321, 336, 337), (320, 319, 334, 335), (318, 317, 332, 333), (316, 315, 330, 331), (314, 313, 328, 329), (312, 311, 326, 327), (323, 322, 337, 338), (310, 309, 324, 325), (321, 320, 335, 336), (319, 318, 333, 334), (317, 316, 331, 332), (315, 314, 329, 330), (313, 312, 327, 328), (326, 325, 340, 341), (337, 336, 351, 352), (335, 334, 349, 350), (333, 332, 347, 348), (331, 330, 345, 346), (329, 328, 343, 344), (327, 326, 341, 342), (338, 337, 352, 353), (325, 324, 339, 340), (336, 335, 350, 351), (334, 333, 348, 349), (332, 331, 346, 347), (330, 329, 344, 345), (328, 327, 342, 343), (341, 340, 355, 356), (352, 351, 366, 367), (350, 349, 364, 365), (348, 347, 362, 363), (346, 345, 360, 361), (344, 343, 358, 359), (342, 341, 356, 357), (353, 352, 367, 368), (340, 339, 354, 355), (351, 350, 365, 366), (349, 348, 363, 364), (347, 346, 361, 362), (345, 344, 359, 360), (343, 342, 357, 358), (356, 355, 370, 371), (367, 366, 381, 382), (365, 364, 379, 380), (363, 362, 377, 378), (361, 360, 375, 376), (359, 358, 373, 374), (357, 356, 371, 372), (368, 367, 382, 383), (355, 354, 369, 370), (366, 365, 380, 381), (364, 363, 378, 379), (362, 361, 376, 377), (360, 359, 374, 375), (358, 357, 372, 373), (371, 370, 385, 386), (382, 381, 396, 397), (380, 379, 394, 395), (378, 377, 392, 393), (376, 375, 390, 391), (374, 373, 388, 389), (372, 371, 386, 387), (383, 382, 397, 398), (370, 369, 384, 385), (381, 380, 395, 396), (379, 378, 393, 394), (377, 376, 391, 392), (375, 374, 389, 390), (373, 372, 387, 388), (386, 385, 400, 401), (397, 396, 411, 412), (395, 394, 409, 410), (393, 392, 407, 408), (391, 390, 405, 406), (389, 388, 403, 404), (387, 386, 401, 402), (398, 397, 412, 413), (385, 384, 399, 400), (396, 395, 410, 411), (394, 393, 408, 409), (392, 391, 406, 407), (390, 389, 404, 405), (388, 387, 402, 403), (401, 400, 415, 416), (412, 411, 426, 427), (410, 409, 424, 425), (408, 407, 422, 423), (406, 405, 420, 421), (404, 403, 418, 419), (402, 401, 416, 417), (413, 412, 427, 428), (400, 399, 414, 415), (411, 410, 425, 426), (409, 408, 423, 424), (407, 406, 421, 422), (405, 404, 419, 420), (403, 402, 417, 418), (416, 415, 430, 431), (427, 426, 441, 442), (425, 424, 439, 440), (423, 422, 437, 438), (421, 420, 435, 436), (419, 418, 433, 434), (417, 416, 431, 432), (428, 427, 442, 443), (415, 414, 429, 430), (426, 425, 440, 441), (424, 423, 438, 439), (422, 421, 436, 437), (420, 419, 434, 435), (418, 417, 432, 433), (431, 430, 445, 446), (442, 441, 456, 457), (440, 439, 454, 455), (438, 437, 452, 453), (436, 435, 450, 451), (434, 433, 448, 449), (432, 431, 446, 447), (443, 442, 457, 458), (430, 429, 444, 445), (441, 440, 455, 456), (439, 438, 453, 454), (437, 436, 451, 452), (435, 434, 449, 450), (433, 432, 447, 448), (446, 445, 461, 462), (457, 456, 472, 473), (455, 454, 470, 471), (453, 452, 468, 469), (451, 450, 466, 467), (449, 448, 464, 465), (447, 446, 462, 463), (458, 457, 473, 474), (445, 444, 460, 461), (456, 455, 471, 472), (454, 453, 469, 470), (452, 451, 467, 468), (450, 449, 465, 466), (448, 447, 463, 464), (462, 461, 476, 477), (473, 472, 487, 488), (471, 470, 485, 486), (469, 468, 483, 484), (467, 466, 481, 482), (465, 464, 479, 480), (463, 462, 477, 478), (474, 473, 488, 489), (461, 460, 475, 476), (472, 471, 486, 487), (470, 469, 484, 485), (468, 467, 482, 483), (466, 465, 480, 481), (464, 463, 478, 479), (490, 491, 492, 493), (497, 496, 495, 494), (490, 493, 497, 494), (491, 490, 494, 495), (492, 491, 495, 496), (493, 492, 496, 497), (263, 22, 37), (8, 459, 23), (23, 459, 38), (263, 37, 52), (38, 459, 53), (263, 52, 67), (53, 459, 68), (263, 67, 82), (68, 459, 83), (263, 82, 97), (83, 459, 98), (263, 97, 112), (98, 459, 113), (263, 112, 127), (113, 459, 128), (263, 127, 142), (128, 459, 143), (263, 142, 157), (143, 459, 158), (263, 157, 172), (158, 459, 173), (263, 172, 187), (173, 459, 188), (263, 187, 202), (188, 459, 203), (263, 202, 217), (203, 459, 218), (263, 217, 232), (218, 459, 233), (263, 232, 247), (233, 459, 248), (263, 247, 262), (248, 459, 264), (263, 262, 278), (264, 459, 279), (263, 278, 293), (279, 459, 294), (263, 293, 308), (294, 459, 309), (263, 308, 323), (309, 459, 324), (263, 323, 338), (324, 459, 339), (263, 338, 353), (339, 459, 354), (263, 353, 368), (354, 459, 369), (263, 368, 383), (369, 459, 384), (263, 383, 398), (384, 459, 399), (263, 398, 413), (399, 459, 414), (263, 413, 428), (414, 459, 429), (263, 428, 443), (429, 459, 444), (263, 443, 458), (444, 459, 460), (263, 458, 474), (460, 459, 475), (263, 474, 489), (477, 476, 9, 10), (488, 487, 20, 21), (475, 459, 8), (486, 485, 18, 19), (484, 483, 16, 17), (482, 481, 14, 15), (480, 479, 12, 13), (478, 477, 10, 11), (489, 488, 21, 22), (476, 475, 8, 9), (487, 486, 19, 20), (485, 484, 17, 18), (483, 482, 15, 16), (481, 480, 13, 14), (479, 478, 11, 12), (263, 489, 22)])
me_cube_002.use_remesh_preserve_volume = False
me_cube_002.use_remesh_preserve_attributes = False
me_cube_002.use_mirror_vertex_groups = False
me_cube_002.update()

# ---- objects
ob_obstacle = bpy.data.objects.new('Obstacle', me_cube_004)
ob_chunk0 = bpy.data.objects.new('Chunk0', me_cube_003)
ob_character = bpy.data.objects.new('Character', me_cube_002)
ob_lamp = bpy.data.objects.new('Lamp', light_lamp)
ob_camera = bpy.data.objects.new('Camera', cam_camera)

# ---- transforms, parenting, visibility, modifiers, constraints
ob_obstacle.location = (0.0, 0.0, 0.0)
ob_obstacle.lineart.crease_threshold = 0.0
ob_chunk0.location = (0.0, 0.0, 0.0)
ob_chunk0.lineart.crease_threshold = 0.0
ob_character.location = (0.0, 0.0, 0.0)
ob_character.lineart.crease_threshold = 0.0
ob_lamp.location = (2.189, -1.048, 2.728)
ob_lamp.rotation_euler = (0.6503, 0.05522, 1.866)
ob_lamp.lock_rotations_4d = False
ob_lamp.empty_display_type = 'ARROWS'
ob_lamp.color = (0.0, 0.0, 0.0, 0.0)
ob_lamp.lineart.crease_threshold = 0.0
ob_camera.location = (7.481, -6.508, 5.344)
ob_camera.rotation_euler = (1.109, 0.01082, 0.8149)
ob_camera.lock_rotations_4d = False
ob_camera.empty_display_type = 'ARROWS'
ob_camera.color = (0.0, 0.0, 0.0, 0.0)
ob_camera.display_type = 'WIRE'
ob_camera.lineart.crease_threshold = 0.0

# ---- collection membership
col_collection_1.objects.link(ob_obstacle)
col_collection_1.objects.link(ob_chunk0)
col_collection_1.objects.link(ob_character)
col_collection_1.objects.link(ob_lamp)
col_collection_1.objects.link(ob_camera)

# ---- scene / render settings (as saved in the file)
scene.camera = ob_camera
scene.frame_start = 1; scene.frame_end = 250; scene.frame_set(0)
scene.render.engine = 'BLENDER_EEVEE_NEXT'
scene.render.resolution_percentage = 50
scene.render.dither_intensity = 0.0
scene.cycles.use_denoising = False
scene.cycles.samples = 10
scene.cycles.sampling_pattern = 'TABULATED_SOBOL'
scene.cycles.light_sampling_threshold = 0.0
scene.cycles.use_adaptive_sampling = False
scene.cycles.use_light_tree = False
scene.cycles.blur_glossy = 0.0
scene.cycles.pixel_filter_type = 'GAUSSIAN'
scene.cycles.sample_clamp_indirect = 0.0
scene.view_settings.view_transform = 'Standard'
bpy.context.view_layer.update()
